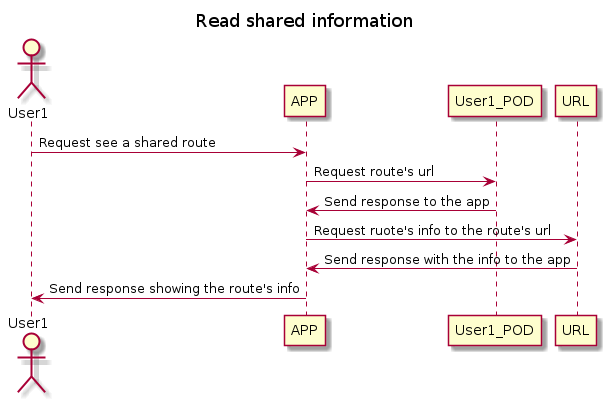

The diagram above was rendered by PlantUML. Its source (embedded in the PNG):
@startuml
title Read shared information

actor User1
participant APP
participant User1_POD
participant URL
User1->APP:Request see a shared route
APP->User1_POD:Request route's url
APP<-User1_POD:Send response to the app
APP->URL:Request ruote's info to the route's url
APP<-URL:Send response with the info to the app
User1<-APP:Send response showing the route's info
@enduml